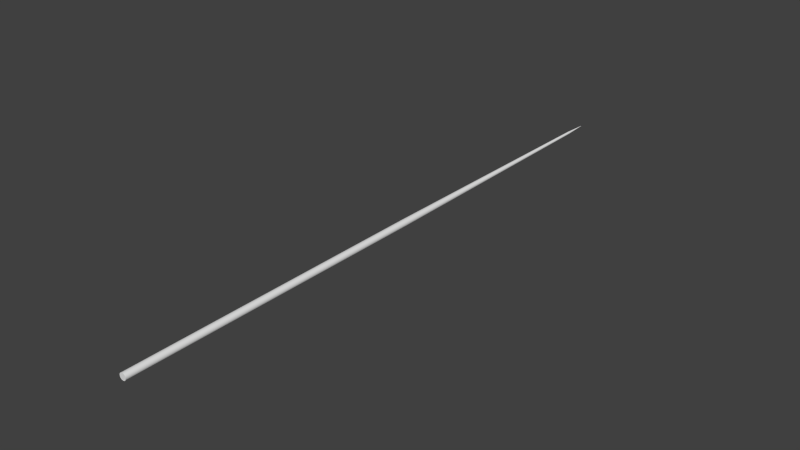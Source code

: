 # Source: TommygunBulletcollider.blend  (saved by Blender 2.78.0; exported with 4.5.12 LTS)
import bpy
from mathutils import Matrix  # noqa: F401  (used for matrix-valued properties, if any)

bpy.ops.wm.read_factory_settings(use_empty=True)
scene = bpy.context.scene
scene.name = 'Scene'

# ---- collections
col_collection_1 = bpy.data.collections.new('Collection 1'); scene.collection.children.link(col_collection_1)

# ---- world
world_world = bpy.data.worlds.new('World'); scene.world = world_world
world_world.color = (0.05088, 0.05088, 0.05088)
world_world.use_sun_shadow = False
world_world.sun_shadow_jitter_overblur = 0.0
world_world.cycles.sampling_method = 'NONE'
world_world.cycles.sample_map_resolution = 256

# ---- meshes
me_cylinder_002 = bpy.data.meshes.new('Cylinder.002')
me_cylinder_002.from_pydata([(-1.245e-08, -26.24, 0.3563), (-1.245e-08, -59.19, 0.3563), (0.06951, -26.24, 0.3494), (0.06951, -59.19, 0.3495), (0.1364, -26.24, 0.3292), (0.1364, -59.19, 0.3292), (0.198, -26.24, 0.2962), (0.198, -59.19, 0.2963), (0.2519, -26.24, 0.2519), (0.2519, -59.19, 0.252), (0.2963, -26.24, 0.1979), (0.2963, -59.19, 0.198), (0.3292, -26.24, 0.1363), (0.3292, -59.19, 0.1364), (0.3495, -26.24, 0.0695), (0.3495, -59.19, 0.06953), (0.3563, -26.24, -1.489e-05), (0.3563, -59.19, 1.473e-05), (0.3495, -26.24, -0.06953), (0.3495, -59.19, -0.0695), (0.3292, -26.24, -0.1364), (0.3292, -59.19, -0.1363), (0.2963, -26.24, -0.198), (0.2963, -59.19, -0.1979), (0.2519, -26.24, -0.252), (0.2519, -59.19, -0.2519), (0.198, -26.24, -0.2963), (0.198, -59.19, -0.2962), (0.1364, -26.24, -0.3292), (0.1364, -59.19, -0.3292), (0.06951, -26.24, -0.3495), (0.06951, -59.19, -0.3494), (-1.286e-07, -26.24, -0.3563), (-1.286e-07, -59.19, -0.3563), (-0.06951, -26.24, -0.3495), (-0.06951, -59.19, -0.3494), (-0.1364, -26.24, -0.3292), (-0.1364, -59.19, -0.3292), (-0.198, -26.24, -0.2963), (-0.198, -59.19, -0.2962), (-0.2519, -26.24, -0.252), (-0.2519, -59.19, -0.2519), (-0.2963, -26.24, -0.198), (-0.2963, -59.19, -0.1979), (-0.3292, -26.24, -0.1364), (-0.3292, -59.19, -0.1363), (-0.3495, -26.24, -0.06953), (-0.3495, -59.19, -0.0695), (-0.3563, -26.24, -1.457e-05), (-0.3563, -59.19, 1.505e-05), (-0.3495, -26.24, 0.0695), (-0.3495, -59.19, 0.06953), (-0.3292, -26.24, 0.1363), (-0.3292, -59.19, 0.1364), (-0.2963, -26.24, 0.1979), (-0.2963, -59.19, 0.198), (-0.2519, -26.24, 0.2519), (-0.2519, -59.19, 0.252), (-0.198, -26.24, 0.2962), (-0.198, -59.19, 0.2963), (-0.1364, -26.24, 0.3292), (-0.1364, -59.19, 0.3292), (-0.06951, -26.24, 0.3494), (-0.06951, -59.19, 0.3495), (1.136e-07, 5.573, 0.0129), (0.002516, 5.573, 0.01265), (0.004936, 5.573, 0.01192), (0.007166, 5.573, 0.01072), (0.00912, 5.573, 0.00912), (0.01072, 5.573, 0.007166), (0.01192, 5.573, 0.004936), (0.01265, 5.573, 0.002516), (0.0129, 5.573, -1.379e-07), (0.01265, 5.573, -0.002516), (0.01192, 5.573, -0.004936), (0.01072, 5.573, -0.007166), (0.00912, 5.573, -0.009121), (0.007166, 5.573, -0.01072), (0.004936, 5.573, -0.01192), (0.002516, 5.573, -0.01265), (1.094e-07, 5.573, -0.0129), (-0.002516, 5.573, -0.01265), (-0.004936, 5.573, -0.01192), (-0.007166, 5.573, -0.01072), (-0.00912, 5.573, -0.009121), (-0.01072, 5.573, -0.007166), (-0.01192, 5.573, -0.004936), (-0.01265, 5.573, -0.002516), (-0.0129, 5.573, -1.264e-07), (-0.01265, 5.573, 0.002516), (-0.01192, 5.573, 0.004936), (-0.01072, 5.573, 0.007166), (-0.00912, 5.573, 0.00912), (-0.007166, 5.573, 0.01072), (-0.004936, 5.573, 0.01192), (-0.002516, 5.573, 0.01265), (1.193e-07, 5.573, -1.348e-07), (-0.07661, 2.924, 0.1147), (-0.09751, 2.924, 0.0975), (-0.1147, 2.924, 0.07661), (-0.1274, 2.924, 0.05277), (-0.1352, 2.924, 0.0269), (-0.1379, 2.924, -3.768e-06), (-0.1352, 2.924, -0.02691), (-0.1274, 2.924, -0.05277), (-0.1147, 2.924, -0.07662), (-0.09751, 2.924, -0.09751), (-0.07661, 2.924, -0.1147), (-0.05277, 2.924, -0.1274), (-0.0269, 2.924, -0.1353), (3.597e-08, 2.924, -0.1379), (0.0269, 2.924, -0.1353), (0.05277, 2.924, -0.1274), (0.07661, 2.924, -0.1147), (0.09751, 2.924, -0.09751), (0.1147, 2.924, -0.07662), (0.1274, 2.924, -0.05277), (0.1352, 2.924, -0.02691), (0.1379, 2.924, -3.89e-06), (0.1352, 2.924, 0.0269), (0.1274, 2.924, 0.05277), (0.1147, 2.924, 0.07661), (0.09751, 2.924, 0.0975), (0.07661, 2.924, 0.1147), (0.05277, 2.924, 0.1274), (-0.05277, 2.924, 0.1274), (8.09e-08, 2.924, 0.1379), (0.0269, 2.924, 0.1352), (-0.0269, 2.924, 0.1352)], [], [(0, 1, 3, 2), (2, 3, 5, 4), (4, 5, 7, 6), (6, 7, 9, 8), (8, 9, 11, 10), (10, 11, 13, 12), (12, 13, 15, 14), (14, 15, 17, 16), (16, 17, 19, 18), (18, 19, 21, 20), (20, 21, 23, 22), (22, 23, 25, 24), (24, 25, 27, 26), (26, 27, 29, 28), (28, 29, 31, 30), (30, 31, 33, 32), (32, 33, 35, 34), (34, 35, 37, 36), (36, 37, 39, 38), (38, 39, 41, 40), (40, 41, 43, 42), (42, 43, 45, 44), (44, 45, 47, 46), (46, 47, 49, 48), (48, 49, 51, 50), (50, 51, 53, 52), (52, 53, 55, 54), (54, 55, 57, 56), (56, 57, 59, 58), (58, 59, 61, 60), (3, 1, 63, 61, 59, 57, 55, 53, 51, 49, 47, 45, 43, 41, 39, 37, 35, 33, 31, 29, 27, 25, 23, 21, 19, 17, 15, 13, 11, 9, 7, 5), (60, 61, 63, 62), (62, 63, 1, 0), (81, 82, 96), (90, 91, 96), (68, 69, 96), (77, 78, 96), (86, 87, 96), (64, 65, 96), (95, 64, 96), (73, 74, 96), (82, 83, 96), (91, 92, 96), (69, 70, 96), (78, 79, 96), (87, 88, 96), (65, 66, 96), (74, 75, 96), (83, 84, 96), (92, 93, 96), (70, 71, 96), (79, 80, 96), (88, 89, 96), (66, 67, 96), (75, 76, 96), (84, 85, 96), (93, 94, 96), (71, 72, 96), (80, 81, 96), (89, 90, 96), (67, 68, 96), (76, 77, 96), (85, 86, 96), (94, 95, 96), (72, 73, 96), (125, 60, 62, 128), (128, 62, 0, 126), (97, 58, 60, 125), (98, 56, 58, 97), (99, 54, 56, 98), (100, 52, 54, 99), (101, 50, 52, 100), (102, 48, 50, 101), (103, 46, 48, 102), (104, 44, 46, 103), (105, 42, 44, 104), (106, 40, 42, 105), (107, 38, 40, 106), (108, 36, 38, 107), (109, 34, 36, 108), (110, 32, 34, 109), (111, 30, 32, 110), (112, 28, 30, 111), (113, 26, 28, 112), (114, 24, 26, 113), (115, 22, 24, 114), (116, 20, 22, 115), (117, 18, 20, 116), (118, 16, 18, 117), (119, 14, 16, 118), (120, 12, 14, 119), (121, 10, 12, 120), (122, 8, 10, 121), (123, 6, 8, 122), (124, 4, 6, 123), (127, 2, 4, 124), (126, 0, 2, 127), (64, 126, 127, 65), (65, 127, 124, 66), (66, 124, 123, 67), (67, 123, 122, 68), (68, 122, 121, 69), (69, 121, 120, 70), (70, 120, 119, 71), (71, 119, 118, 72), (72, 118, 117, 73), (73, 117, 116, 74), (74, 116, 115, 75), (75, 115, 114, 76), (76, 114, 113, 77), (77, 113, 112, 78), (78, 112, 111, 79), (79, 111, 110, 80), (80, 110, 109, 81), (81, 109, 108, 82), (82, 108, 107, 83), (83, 107, 106, 84), (84, 106, 105, 85), (85, 105, 104, 86), (86, 104, 103, 87), (87, 103, 102, 88), (88, 102, 101, 89), (89, 101, 100, 90), (90, 100, 99, 91), (91, 99, 98, 92), (92, 98, 97, 93), (93, 97, 125, 94), (95, 128, 126, 64), (94, 125, 128, 95)])
me_cylinder_002.use_remesh_preserve_volume = False
me_cylinder_002.use_remesh_preserve_attributes = False
me_cylinder_002.use_mirror_vertex_groups = False
me_cylinder_002.update()

# ---- objects
ob_cylinder = bpy.data.objects.new('Cylinder', me_cylinder_002)

# ---- transforms, parenting, visibility, modifiers, constraints
ob_cylinder.location = (0.0, 0.0, 0.0)
ob_cylinder.lineart.crease_threshold = 0.0

# ---- collection membership
col_collection_1.objects.link(ob_cylinder)

# ---- scene / render settings (as saved in the file)
scene.frame_start = 1; scene.frame_end = 250; scene.frame_set(1)
scene.render.engine = 'BLENDER_EEVEE_NEXT'
scene.render.resolution_percentage = 50
scene.render.dither_intensity = 0.0
scene.cycles.use_denoising = False
scene.cycles.samples = 10
scene.cycles.sampling_pattern = 'TABULATED_SOBOL'
scene.cycles.light_sampling_threshold = 0.0
scene.cycles.use_adaptive_sampling = False
scene.cycles.use_light_tree = False
scene.cycles.blur_glossy = 0.0
scene.cycles.pixel_filter_type = 'GAUSSIAN'
scene.cycles.sample_clamp_indirect = 0.0
scene.view_settings.view_transform = 'Standard'
bpy.context.view_layer.update()

# ---- added for rendering (the .blend has no active camera and no usable light): camera, sun
cam_auto = bpy.data.cameras.new('AutoCamera')
cam_auto.lens = 50.0
cam_auto.sensor_width = 36.0
cam_auto.clip_end = 1051.77
ob_auto_camera = bpy.data.objects.new('AutoCamera', cam_auto)
scene.collection.objects.link(ob_auto_camera)
ob_auto_camera.location = (59.9299, -98.7257, 47.9439)
ob_auto_camera.rotation_euler = (1.09748, -7.21219e-08, 0.694738)
scene.camera = ob_auto_camera
light_auto_sun = bpy.data.lights.new('AutoSun', 'SUN')
light_auto_sun.energy = 3.0
light_auto_sun.angle = 0.0523599
ob_auto_sun = bpy.data.objects.new('AutoSun', light_auto_sun)
scene.collection.objects.link(ob_auto_sun)
ob_auto_sun.rotation_euler = (0.872665, 0.174533, 0.523599)
bpy.context.view_layer.update()

